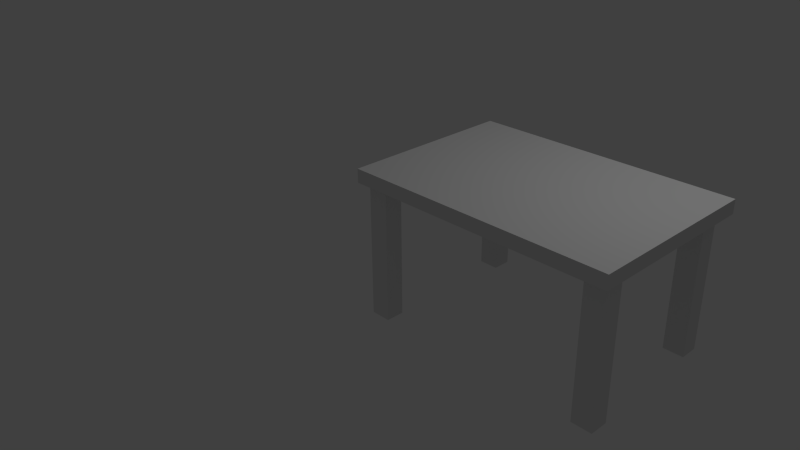 # Source: table.blend  (saved by Blender 2.76.0; exported with 4.5.12 LTS)
import bpy
from mathutils import Matrix  # noqa: F401  (used for matrix-valued properties, if any)

bpy.ops.wm.read_factory_settings(use_empty=True)
scene = bpy.context.scene
scene.name = 'Scene'

# ---- collections
col_collection_1 = bpy.data.collections.new('Collection 1'); scene.collection.children.link(col_collection_1)

# ---- materials (node trees are filled in below, after node groups)
mat_material = bpy.data.materials.new('Material')
mat_material.alpha_threshold = 0.0
mat_material.use_transparent_shadow = False
mat_material.roughness = 0.5
mat_material.specular_intensity = 0.0
mat_material.line_color = (0.0, 0.0, 0.0, 1.0)

# ---- material node trees

# ---- world
world_world = bpy.data.worlds.new('World'); scene.world = world_world
world_world.color = (0.05088, 0.05088, 0.05088)
world_world.use_sun_shadow = False
world_world.sun_shadow_jitter_overblur = 0.0
world_world.cycles.sampling_method = 'MANUAL'
world_world.cycles.sample_map_resolution = 256

# ---- cameras
cam_camera = bpy.data.cameras.new('Camera')
cam_camera.clip_end = 100.0
cam_camera.lens = 35.0
cam_camera.sensor_width = 32.0
cam_camera.sensor_height = 18.0
cam_camera.ortho_scale = 7.314
cam_camera.dof.focus_distance = 0.0
cam_camera.dof.aperture_fstop = 128.0

# ---- lights
light_lamp = bpy.data.lights.new('Lamp', 'POINT')
light_lamp.transmission_factor = 0.0
light_lamp.cutoff_distance = 30.0
light_lamp.energy = 100.0
light_lamp.shadow_buffer_clip_start = 1.001
light_lamp.shadow_soft_size = 0.1
light_lamp.shadow_maximum_resolution = 0.006
light_lamp.use_absolute_resolution = True
light_lamp.cycles.use_multiple_importance_sampling = False

# ---- meshes
me_cube_000 = bpy.data.meshes.new('Cube.000')
me_cube_000.from_pydata([(0.2914, 0.1593, 0.288), (0.2914, -1.931, 0.288), (-2.838, -1.931, 0.288), (-2.838, 0.1593, 0.288), (0.2914, 0.1593, 0.128), (0.2914, -1.931, 0.128), (-2.838, -1.931, 0.128), (-2.838, 0.1593, 0.128), (-0.1198, 0.1094, 1.868), (-0.1198, 0.1094, 0.1782), (-0.1198, -0.1094, 1.868), (-0.1198, -0.1094, 0.1782), (0.1198, 0.1094, 1.868), (0.1198, 0.1094, 0.1782), (0.1198, -0.1094, 1.868), (0.1198, -0.1094, 0.1782), (-2.721, 0.06255, 1.868), (-2.721, 0.06255, 0.1782), (-2.721, -0.1562, 1.868), (-2.721, -0.1562, 0.1782), (-2.481, 0.06255, 1.868), (-2.481, 0.06255, 0.1782), (-2.481, -0.1562, 1.868), (-2.481, -0.1562, 0.1782), (-2.778, -1.61, 1.868), (-2.778, -1.61, 0.1782), (-2.778, -1.829, 1.868), (-2.778, -1.829, 0.1782), (-2.538, -1.61, 1.868), (-2.538, -1.61, 0.1782), (-2.538, -1.829, 1.868), (-2.538, -1.829, 0.1782), (-0.06586, -1.646, 1.868), (-0.06586, -1.646, 0.1782), (-0.06586, -1.865, 1.868), (-0.06586, -1.865, 0.1782), (0.1737, -1.646, 1.868), (0.1737, -1.646, 0.1782), (0.1737, -1.865, 1.868), (0.1737, -1.865, 0.1782)], [], [(0, 3, 2, 1), (4, 5, 6, 7), (0, 1, 5, 4), (1, 2, 6, 5), (2, 3, 7, 6), (4, 7, 3, 0), (9, 11, 10, 8), (11, 15, 14, 10), (15, 13, 12, 14), (13, 9, 8, 12), (8, 10, 14, 12), (13, 15, 11, 9), (17, 19, 18, 16), (19, 23, 22, 18), (23, 21, 20, 22), (21, 17, 16, 20), (16, 18, 22, 20), (21, 23, 19, 17), (25, 27, 26, 24), (27, 31, 30, 26), (31, 29, 28, 30), (29, 25, 24, 28), (24, 26, 30, 28), (29, 31, 27, 25), (33, 35, 34, 32), (35, 39, 38, 34), (39, 37, 36, 38), (37, 33, 32, 36), (32, 34, 38, 36), (37, 39, 35, 33)])
_uv = me_cube_000.uv_layers.new(name='UVMap')
_uv.uv.foreach_set('vector', [0.0, 0.0, 0.0, 1.0, 1.0, 1.0, 1.0, 0.0, 0.0, 0.0, 1.0, 0.0, 1.0, 1.0, 0.0, 1.0, 0.0, 0.0, 1.0, 0.0, 1.0, 1.0, 0.0, 1.0, 0.0, 0.0, 1.0, 0.0, 1.0, 1.0, 0.0, 1.0, 0.0, 0.0, 1.0, 0.0, 1.0, 1.0, 0.0, 1.0, 0.0, 0.0, 1.0, 0.0, 1.0, 1.0, 0.0, 1.0, 0.0, 0.0, 1.0, 0.0, 1.0, 1.0, 0.0, 1.0, 0.0, 0.0, 1.0, 0.0, 1.0, 1.0, 0.0, 1.0, 0.0, 0.0, 1.0, 0.0, 1.0, 1.0, 0.0, 1.0, 0.0, 0.0, 1.0, 0.0, 1.0, 1.0, 0.0, 1.0, 0.0, 0.0, 1.0, 0.0, 1.0, 1.0, 0.0, 1.0, 0.0, 0.0, 1.0, 0.0, 1.0, 1.0, 0.0, 1.0, 0.0, 0.0, 1.0, 0.0, 1.0, 1.0, 0.0, 1.0, 0.0, 0.0, 1.0, 0.0, 1.0, 1.0, 0.0, 1.0, 0.0, 0.0, 1.0, 0.0, 1.0, 1.0, 0.0, 1.0, 0.0, 0.0, 1.0, 0.0, 1.0, 1.0, 0.0, 1.0, 0.0, 0.0, 1.0, 0.0, 1.0, 1.0, 0.0, 1.0, 0.0, 0.0, 1.0, 0.0, 1.0, 1.0, 0.0, 1.0, 0.0, 0.0, 1.0, 0.0, 1.0, 1.0, 0.0, 1.0, 0.0, 0.0, 1.0, 0.0, 1.0, 1.0, 0.0, 1.0, 0.0, 0.0, 1.0, 0.0, 1.0, 1.0, 0.0, 1.0, 0.0, 0.0, 1.0, 0.0, 1.0, 1.0, 0.0, 1.0, 0.0, 0.0, 1.0, 0.0, 1.0, 1.0, 0.0, 1.0, 0.0, 0.0, 1.0, 0.0, 1.0, 1.0, 0.0, 1.0, 0.0, 0.0, 1.0, 0.0, 1.0, 1.0, 0.0, 1.0, 0.0, 0.0, 1.0, 0.0, 1.0, 1.0, 0.0, 1.0, 0.0, 0.0, 1.0, 0.0, 1.0, 1.0, 0.0, 1.0, 0.0, 0.0, 1.0, 0.0, 1.0, 1.0, 0.0, 1.0, 0.0, 0.0, 1.0, 0.0, 1.0, 1.0, 0.0, 1.0, 0.0, 0.0, 1.0, 0.0, 1.0, 1.0, 0.0, 1.0])
me_cube_000.materials.append(mat_material)
me_cube_000.use_remesh_preserve_volume = False
me_cube_000.use_remesh_preserve_attributes = False
me_cube_000.use_mirror_vertex_groups = False
me_cube_000.update()

# ---- objects
ob_cube_000 = bpy.data.objects.new('Cube.000', me_cube_000)
ob_lamp = bpy.data.objects.new('Lamp', light_lamp)
ob_camera = bpy.data.objects.new('Camera', cam_camera)

# ---- transforms, parenting, visibility, modifiers, constraints
ob_cube_000.location = (1.273, 0.886, 1.918)
ob_cube_000.rotation_euler = (-0.0, 3.142, -0.0)
ob_cube_000.lineart.crease_threshold = 0.0
ob_lamp.location = (4.076, 1.005, 5.904)
ob_lamp.rotation_euler = (0.6503, 0.05522, 1.866)
ob_lamp.lock_rotations_4d = False
ob_lamp.empty_display_type = 'ARROWS'
ob_lamp.color = (0.0, 0.0, 0.0, 0.0)
ob_lamp.lineart.crease_threshold = 0.0
ob_camera.location = (7.481, -6.508, 5.344)
ob_camera.rotation_euler = (1.109, 0.01082, 0.8149)
ob_camera.lock_rotations_4d = False
ob_camera.empty_display_type = 'ARROWS'
ob_camera.color = (0.0, 0.0, 0.0, 0.0)
ob_camera.display_type = 'WIRE'
ob_camera.lineart.crease_threshold = 0.0

# ---- collection membership
col_collection_1.objects.link(ob_cube_000)
col_collection_1.objects.link(ob_lamp)
col_collection_1.objects.link(ob_camera)

# ---- scene / render settings (as saved in the file)
scene.camera = ob_camera
scene.frame_start = 1; scene.frame_end = 250; scene.frame_set(13)
scene.render.engine = 'BLENDER_EEVEE_NEXT'
scene.render.resolution_percentage = 50
scene.render.dither_intensity = 0.0
scene.cycles.use_denoising = False
scene.cycles.samples = 10
scene.cycles.sampling_pattern = 'TABULATED_SOBOL'
scene.cycles.light_sampling_threshold = 0.0
scene.cycles.use_adaptive_sampling = False
scene.cycles.use_light_tree = False
scene.cycles.blur_glossy = 0.0
scene.cycles.pixel_filter_type = 'GAUSSIAN'
scene.cycles.sample_clamp_indirect = 0.0
scene.view_settings.view_transform = 'Standard'
bpy.context.view_layer.update()

